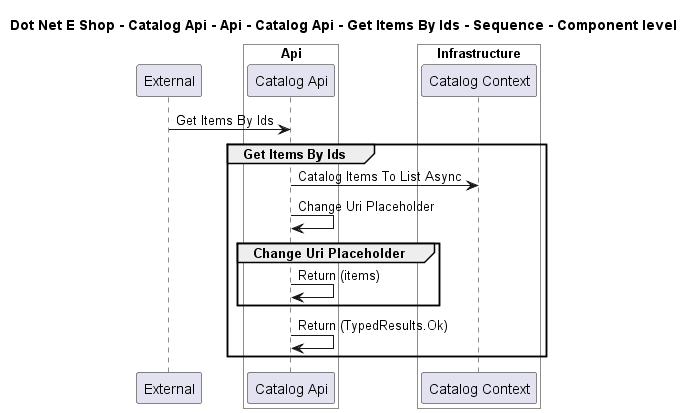

The diagram above was rendered by PlantUML. Its source (embedded in the PNG):
@startuml

title Dot Net E Shop - Catalog Api - Api - Catalog Api - Get Items By Ids - Sequence - Component level

participant "External" as C4InterFlow.SoftwareSystems.ExternalSystem

box "Catalog Api" #White
    
box "Api" #White
    participant "Catalog Api" as DotNetEShop.SoftwareSystems.CatalogApi.Containers.Api.Components.CatalogApi
end box

    
box "Infrastructure" #White
    participant "Catalog Context" as DotNetEShop.SoftwareSystems.CatalogApi.Containers.Infrastructure.Components.CatalogContext
end box

end box


C4InterFlow.SoftwareSystems.ExternalSystem -> DotNetEShop.SoftwareSystems.CatalogApi.Containers.Api.Components.CatalogApi : Get Items By Ids
group Get Items By Ids
DotNetEShop.SoftwareSystems.CatalogApi.Containers.Api.Components.CatalogApi -> DotNetEShop.SoftwareSystems.CatalogApi.Containers.Infrastructure.Components.CatalogContext : Catalog Items To List Async
DotNetEShop.SoftwareSystems.CatalogApi.Containers.Api.Components.CatalogApi -> DotNetEShop.SoftwareSystems.CatalogApi.Containers.Api.Components.CatalogApi : Change Uri Placeholder
group Change Uri Placeholder
DotNetEShop.SoftwareSystems.CatalogApi.Containers.Api.Components.CatalogApi -> DotNetEShop.SoftwareSystems.CatalogApi.Containers.Api.Components.CatalogApi : Return (items)
end
DotNetEShop.SoftwareSystems.CatalogApi.Containers.Api.Components.CatalogApi -> DotNetEShop.SoftwareSystems.CatalogApi.Containers.Api.Components.CatalogApi : Return (TypedResults.Ok)
end


@enduml